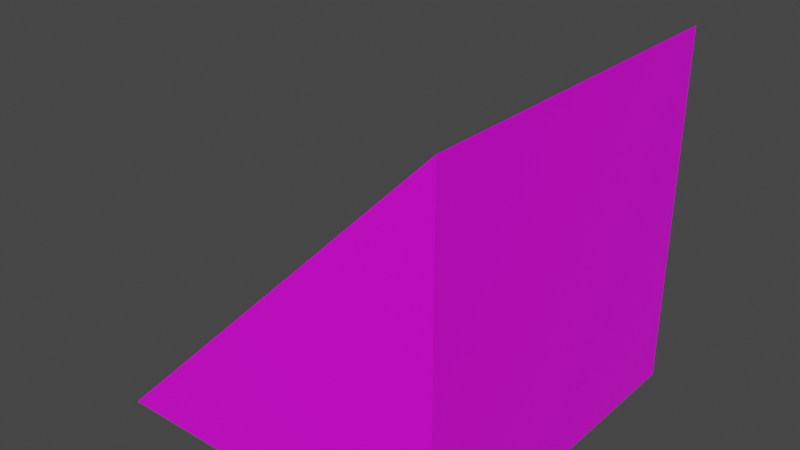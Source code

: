 # Source: slope.blend  (saved by Blender 3.0.42; exported with 4.5.12 LTS)
import bpy
from mathutils import Matrix  # noqa: F401  (used for matrix-valued properties, if any)

bpy.ops.wm.read_factory_settings(use_empty=True)
scene = bpy.context.scene
scene.name = 'Scene'

# ---- collections
col_collection = bpy.data.collections.new('Collection'); scene.collection.children.link(col_collection)

# ---- images (referenced by path relative to the original .blend; pixels are not part of the script)
import os
ASSET_DIR = os.environ.get("B2B_ASSET_DIR", "")  # directory of the original .blend (textures are referenced by path, not embedded)
HERE = os.path.dirname(os.path.abspath(__file__))  # packed textures are extracted next to this script under _unpacked/

def load_image(name, relpath, width, height, colorspace="sRGB"):
    """Load a texture the original file referenced (path relative to the .blend, or extracted next to this script)."""
    p = next((c for c in (os.path.join(HERE, relpath), os.path.join(ASSET_DIR, relpath)) if relpath and os.path.exists(c)), "")
    if p:
        img = bpy.data.images.load(p, check_existing=True)
        img.name = name
    else:  # same state as the original file: an image datablock whose file is absent (Cycles renders it pink)
        img = bpy.data.images.new(name, width, height)
        img.source = "FILE"
        img.filepath = "//" + (relpath or name)
    img.colorspace_settings.name = colorspace
    return img
img_slope_face___square_png = load_image('Slope Face & Square.png', 'Slope Face & Square.png', 1024, 1024, 'sRGB')
img_slope_triangle_png = load_image('Slope Triangle.png', 'Slope Triangle.png', 1024, 1024, 'sRGB')

# ---- materials (node trees are filled in below, after node groups)
mat_face___square = bpy.data.materials.new('Face & Square')
mat_face___square.alpha_threshold = 0.0
mat_face___square.line_color = (0.0, 0.0, 0.0, 1.0)
mat_triangle = bpy.data.materials.new('Triangle')

# ---- material node trees
mat_face___square.use_nodes = True; mat_face___square.node_tree.nodes.clear()
_N = mat_face___square.node_tree.nodes; _L = mat_face___square.node_tree.links
n0 = _N.new('ShaderNodeOutputMaterial'); n0.name = 'Material Output'; n0.location = (300, 300)
n1 = _N.new('ShaderNodeBsdfPrincipled'); n1.name = 'Principled BSDF'; n1.location = (10, 300)
n1.distribution = 'GGX'
n1.subsurface_method = 'RANDOM_WALK_SKIN'
n1.inputs[2].default_value = 0.4
n1.inputs[3].default_value = 1.45
n1.inputs[27].default_value = (0.0, 0.0, 0.0, 1.0)
n1.inputs[28].default_value = 1.0
n2 = _N.new('ShaderNodeTexImage'); n2.name = 'Image Texture'; n2.location = (-280, 280)
n2.image = img_slope_face___square_png
_L.new(n1.outputs[0], n0.inputs[0])
_L.new(n2.outputs[0], n1.inputs[0])
n0.is_active_output = True
mat_triangle.use_nodes = True; mat_triangle.node_tree.nodes.clear()
_N = mat_triangle.node_tree.nodes; _L = mat_triangle.node_tree.links
n0 = _N.new('ShaderNodeBsdfPrincipled'); n0.name = 'Principled BSDF'; n0.location = (10, 300)
n0.distribution = 'GGX'
n0.subsurface_method = 'RANDOM_WALK_SKIN'
n0.inputs[3].default_value = 1.45
n0.inputs[27].default_value = (0.0, 0.0, 0.0, 1.0)
n0.inputs[28].default_value = 1.0
n1 = _N.new('ShaderNodeOutputMaterial'); n1.name = 'Material Output'; n1.location = (300, 300)
n2 = _N.new('ShaderNodeTexImage'); n2.name = 'Image Texture'; n2.location = (-280, 280)
n2.image = img_slope_triangle_png
_L.new(n0.outputs[0], n1.inputs[0])
_L.new(n2.outputs[0], n0.inputs[0])
n1.is_active_output = True

# ---- world
world_world = bpy.data.worlds.new('World'); scene.world = world_world
world_world.use_nodes = True; world_world.node_tree.nodes.clear()
_N = world_world.node_tree.nodes; _L = world_world.node_tree.links
n0 = _N.new('ShaderNodeOutputWorld'); n0.name = 'World Output'; n0.location = (300, 300)
n1 = _N.new('ShaderNodeBackground'); n1.name = 'Background'; n1.location = (10, 300)
n1.inputs[0].default_value = (0.05088, 0.05088, 0.05088, 1.0)
_L.new(n1.outputs[0], n0.inputs[0])
n0.is_active_output = True
world_world.color = (0.05088, 0.05088, 0.05088)
world_world.use_sun_shadow = False
world_world.sun_shadow_jitter_overblur = 0.0

# ---- meshes
me_cube = bpy.data.meshes.new('Cube')
me_cube.from_pydata([(1.0, 1.0, -1.0), (1.0, -1.0, -1.0), (-1.0, 1.0, 1.0), (-1.0, 1.0, -1.0), (-1.0, -1.0, 1.0), (-1.0, -1.0, -1.0)], [], [(1, 4, 5), (5, 4, 2, 3), (3, 0, 1, 5), (3, 2, 0), (2, 4, 1, 0)])
me_cube.polygons.foreach_set('material_index', [1, 0, 0, 1, 0])
_uv = me_cube.uv_layers.new(name='UVMap')
_uv.uv.foreach_set('vector', [1.0, 0.0, 0.0, 1.0, 0.0, 0.0, 1.0, 8.728e-09, 1.0, 0.2929, 0.0, 0.2929, 2.98e-08, 0.0, 2.98e-08, 1.0, 0.0, 0.7071, 1.0, 0.7071, 1.0, 1.0, 0.0, 0.0, 1.0, 0.0, 0.0, 1.0, 0.0, 0.2929, 1.0, 0.2929, 1.0, 0.7135, 0.0, 0.7135])
me_cube.materials.append(mat_face___square)
me_cube.materials.append(mat_triangle)
me_cube.use_remesh_preserve_volume = False
me_cube.use_remesh_preserve_attributes = False
me_cube.use_mirror_vertex_groups = False
me_cube.update()

# ---- objects
ob_cube = bpy.data.objects.new('Cube', me_cube)

# ---- transforms, parenting, visibility, modifiers, constraints
ob_cube.location = (0.0, 0.0, 0.0)
ob_cube.rotation_euler = (-0.0, -1.571, 0.0)
ob_cube.lock_rotations_4d = False
ob_cube.empty_display_type = 'ARROWS'
ob_cube.lineart.crease_threshold = 0.0

# ---- collection membership
col_collection.objects.link(ob_cube)

# ---- scene / render settings (as saved in the file)
scene.frame_start = 1; scene.frame_end = 250; scene.frame_set(1)
scene.render.engine = 'CYCLES'
scene.cycles.sampling_pattern = 'TABULATED_SOBOL'
scene.cycles.use_light_tree = False
scene.view_settings.view_transform = 'Filmic'
bpy.context.view_layer.update()

# ---- added for rendering (the .blend has no active camera and no usable light): camera, sun
cam_auto = bpy.data.cameras.new('AutoCamera')
cam_auto.lens = 50.0
cam_auto.sensor_width = 36.0
cam_auto.clip_end = 1000.0
ob_auto_camera = bpy.data.objects.new('AutoCamera', cam_auto)
scene.collection.objects.link(ob_auto_camera)
ob_auto_camera.location = (3.20507, -3.84609, 2.56406)
ob_auto_camera.rotation_euler = (1.09748, -7.21219e-08, 0.694738)
scene.camera = ob_auto_camera
light_auto_sun = bpy.data.lights.new('AutoSun', 'SUN')
light_auto_sun.energy = 3.0
light_auto_sun.angle = 0.0523599
ob_auto_sun = bpy.data.objects.new('AutoSun', light_auto_sun)
scene.collection.objects.link(ob_auto_sun)
ob_auto_sun.rotation_euler = (0.872665, 0.174533, 0.523599)
bpy.context.view_layer.update()
